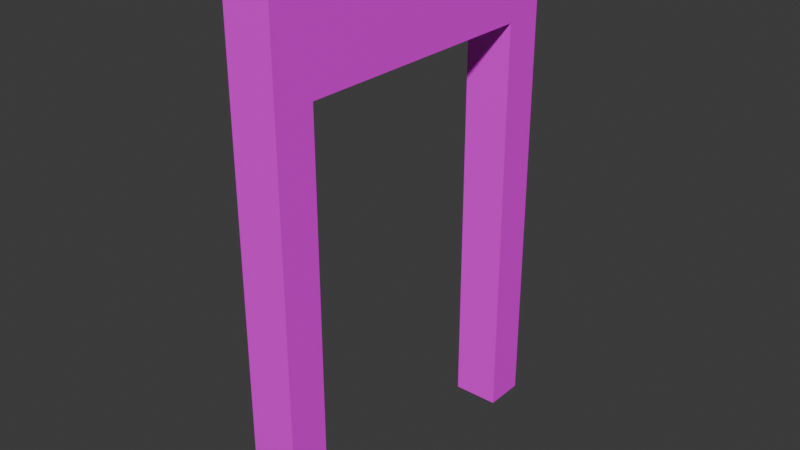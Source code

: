 # Source: LoftAtticHallwayFrame.blend  (saved by Blender 4.0.36; exported with 4.5.12 LTS)
import bpy
from mathutils import Matrix  # noqa: F401  (used for matrix-valued properties, if any)

bpy.ops.wm.read_factory_settings(use_empty=True)
scene = bpy.context.scene
scene.name = 'Scene'

# ---- images (referenced by path relative to the original .blend; pixels are not part of the script)
import os
ASSET_DIR = os.environ.get("B2B_ASSET_DIR", "")  # directory of the original .blend (textures are referenced by path, not embedded)
HERE = os.path.dirname(os.path.abspath(__file__))  # packed textures are extracted next to this script under _unpacked/

def load_image(name, relpath, width, height, colorspace="sRGB"):
    """Load a texture the original file referenced (path relative to the .blend, or extracted next to this script)."""
    p = next((c for c in (os.path.join(HERE, relpath), os.path.join(ASSET_DIR, relpath)) if relpath and os.path.exists(c)), "")
    if p:
        img = bpy.data.images.load(p, check_existing=True)
        img.name = name
    else:  # same state as the original file: an image datablock whose file is absent (Cycles renders it pink)
        img = bpy.data.images.new(name, width, height)
        img.source = "FILE"
        img.filepath = "//" + (relpath or name)
    img.colorspace_settings.name = colorspace
    return img
img_coloratlas1_png = load_image('ColorAtlas1.png', 'ColorAtlas1.png', 1024, 1024, 'sRGB')

# ---- materials (node trees are filled in below, after node groups)
mat_material_001 = bpy.data.materials.new('Material.001')
mat_material_001.use_transparent_shadow = False

# ---- material node trees
mat_material_001.use_nodes = True; mat_material_001.node_tree.nodes.clear()
_N = mat_material_001.node_tree.nodes; _L = mat_material_001.node_tree.links
n0 = _N.new('ShaderNodeBsdfPrincipled'); n0.name = 'Principled BSDF'; n0.location = (10, 300)
n0.inputs[3].default_value = 1.45
n1 = _N.new('ShaderNodeOutputMaterial'); n1.name = 'Material Output'; n1.location = (300, 300)
n2 = _N.new('ShaderNodeTexImage'); n2.name = 'Image Texture'; n2.location = (-280, 275)
n2.image = img_coloratlas1_png
_L.new(n0.outputs[0], n1.inputs[0])
_L.new(n2.outputs[0], n0.inputs[0])
n1.is_active_output = True

# ---- world
world_world = bpy.data.worlds.new('World'); scene.world = world_world
world_world.use_nodes = True; world_world.node_tree.nodes.clear()
_N = world_world.node_tree.nodes; _L = world_world.node_tree.links
n0 = _N.new('ShaderNodeOutputWorld'); n0.name = 'World Output'; n0.location = (300, 300)
n1 = _N.new('ShaderNodeBackground'); n1.name = 'Background'; n1.location = (10, 300)
n1.inputs[0].default_value = (0.05088, 0.05088, 0.05088, 1.0)
_L.new(n1.outputs[0], n0.inputs[0])
n0.is_active_output = True
world_world.color = (0.05088, 0.05088, 0.05088)
world_world.use_sun_shadow = False
world_world.sun_shadow_jitter_overblur = 0.0

# ---- meshes
me_cube_002 = bpy.data.meshes.new('Cube.002')
me_cube_002.from_pydata([(-1.0, -1.0, -1.0), (-1.0, -1.0, 1.0), (-1.0, 1.0, -1.0), (-1.0, 1.0, 1.0), (1.0, -1.0, -1.0), (1.0, -1.0, 1.0), (1.0, 1.0, -1.0), (1.0, 1.0, 1.0), (-1.0, -0.7643, -1.0), (-1.0, -0.7643, 1.0), (1.0, -0.7643, -1.0), (1.0, -0.7643, 1.0), (-1.0, 0.7547, 1.0), (1.0, 0.7547, -1.0), (-1.0, 0.7547, -1.0), (1.0, 0.7547, 1.0), (-1.0, -0.7643, -15.35), (-1.0, -1.0, -15.35), (1.0, 1.0, -15.35), (-1.0, 1.0, -15.35), (1.0, 0.7547, -15.35), (1.0, -1.0, -15.35), (1.0, -0.7643, -15.35), (-1.0, 0.7547, -15.35), (-1.0, -1.0, 2.256), (-1.0, 1.0, 2.256), (1.0, -1.0, 2.256), (1.0, 1.0, 2.256), (-1.0, -0.7643, 2.256), (1.0, -0.7643, 2.256), (-1.0, 0.7547, 2.256), (1.0, 0.7547, 2.256)], [], [(14, 12, 3, 2), (2, 3, 7, 6), (10, 11, 5, 4), (4, 5, 1, 0), (0, 8, 16, 17), (14, 13, 10, 8), (13, 15, 11, 10), (0, 1, 9, 8), (6, 7, 15, 13), (14, 2, 19, 23), (8, 9, 12, 14), (6, 13, 20, 18), (13, 14, 23, 20), (10, 4, 21, 22), (4, 0, 17, 21), (8, 10, 22, 16), (2, 6, 18, 19), (7, 27, 31, 15), (5, 26, 24, 1), (9, 28, 30, 12), (15, 31, 29, 11), (3, 25, 27, 7), (1, 24, 28, 9), (11, 29, 26, 5), (12, 30, 25, 3)])
_uv = me_cube_002.uv_layers.new(name='UVMap')
_uv.uv.foreach_set('vector', [0.9609, 0.3376, 0.9444, 0.3376, 0.9444, 0.3565, 0.9609, 0.3565, 0.9609, 0.3187, 0.9444, 0.3187, 0.9444, 0.3376, 0.9609, 0.3376, 0.8945, 0.3756, 0.878, 0.3756, 0.878, 0.3945, 0.8945, 0.3945, 0.8779, 0.3756, 0.8614, 0.3756, 0.8614, 0.3945, 0.8779, 0.3945, 0.8945, 0.2997, 0.878, 0.2997, 0.878, 0.3755, 0.8945, 0.3755, 0.9443, 0.2808, 0.9278, 0.2808, 0.9278, 0.2996, 0.9443, 0.2996, 0.9277, 0.3187, 0.9112, 0.3187, 0.9112, 0.3376, 0.9277, 0.3376, 0.9277, 0.3376, 0.9112, 0.3376, 0.9112, 0.3565, 0.9277, 0.3565, 0.8613, 0.3566, 0.8448, 0.3566, 0.8448, 0.3755, 0.8613, 0.3755, 0.9111, 0.2807, 0.9111, 0.2618, 0.8448, 0.2618, 0.8448, 0.2807, 0.9443, 0.3376, 0.9278, 0.3376, 0.9278, 0.3565, 0.9443, 0.3565, 0.9111, 0.3187, 0.8946, 0.3187, 0.8946, 0.3945, 0.9111, 0.3945, 0.9609, 0.3186, 0.9609, 0.2997, 0.8946, 0.2997, 0.8946, 0.3186, 0.8779, 0.2997, 0.8614, 0.2997, 0.8614, 0.3755, 0.8779, 0.3755, 0.9277, 0.2996, 0.9277, 0.2808, 0.8614, 0.2808, 0.8614, 0.2996, 0.8613, 0.2808, 0.8448, 0.2808, 0.8448, 0.3565, 0.8613, 0.3565, 0.9775, 0.2807, 0.9775, 0.2618, 0.9112, 0.2618, 0.9112, 0.2807, 0.8448, 0.3566, 0.8448, 0.3566, 0.8448, 0.3755, 0.8448, 0.3755, 0.8614, 0.3756, 0.8614, 0.3756, 0.8614, 0.3945, 0.8614, 0.3945, 0.9278, 0.3376, 0.9278, 0.3376, 0.9278, 0.3565, 0.9278, 0.3565, 0.9112, 0.3187, 0.9112, 0.3187, 0.9112, 0.3376, 0.9112, 0.3376, 0.9444, 0.3187, 0.9444, 0.3187, 0.9444, 0.3376, 0.9444, 0.3376, 0.9112, 0.3376, 0.9112, 0.3376, 0.9112, 0.3565, 0.9112, 0.3565, 0.878, 0.3756, 0.878, 0.3756, 0.878, 0.3945, 0.878, 0.3945, 0.9444, 0.3376, 0.9444, 0.3376, 0.9444, 0.3565, 0.9444, 0.3565])
me_cube_002.materials.append(mat_material_001)
me_cube_002.update()

# ---- objects
ob_loftattichallwayframe = bpy.data.objects.new('LoftAtticHallwayFrame', me_cube_002)

# ---- transforms, parenting, visibility, modifiers, constraints
ob_loftattichallwayframe.location = (0.0, 0.0, 4.261)
ob_loftattichallwayframe.scale = (0.2244, 1.612, 0.2782)

# ---- collection membership
scene.collection.objects.link(ob_loftattichallwayframe)

# ---- scene / render settings (as saved in the file)
scene.frame_start = 1; scene.frame_end = 250; scene.frame_set(1)
scene.render.engine = 'BLENDER_EEVEE_NEXT'
scene.cycles.sampling_pattern = 'TABULATED_SOBOL'
bpy.context.view_layer.update()

# ---- added for rendering (the .blend has no active camera and no usable light): camera, sun
cam_auto = bpy.data.cameras.new('AutoCamera')
cam_auto.lens = 50.0
cam_auto.sensor_width = 36.0
cam_auto.clip_end = 1000.0
ob_auto_camera = bpy.data.objects.new('AutoCamera', cam_auto)
scene.collection.objects.link(ob_auto_camera)
ob_auto_camera.location = (5.43962, -6.52754, 6.79257)
ob_auto_camera.rotation_euler = (1.09748, -7.21219e-08, 0.694738)
scene.camera = ob_auto_camera
light_auto_sun = bpy.data.lights.new('AutoSun', 'SUN')
light_auto_sun.energy = 3.0
light_auto_sun.angle = 0.0523599
ob_auto_sun = bpy.data.objects.new('AutoSun', light_auto_sun)
scene.collection.objects.link(ob_auto_sun)
ob_auto_sun.rotation_euler = (0.872665, 0.174533, 0.523599)
bpy.context.view_layer.update()
